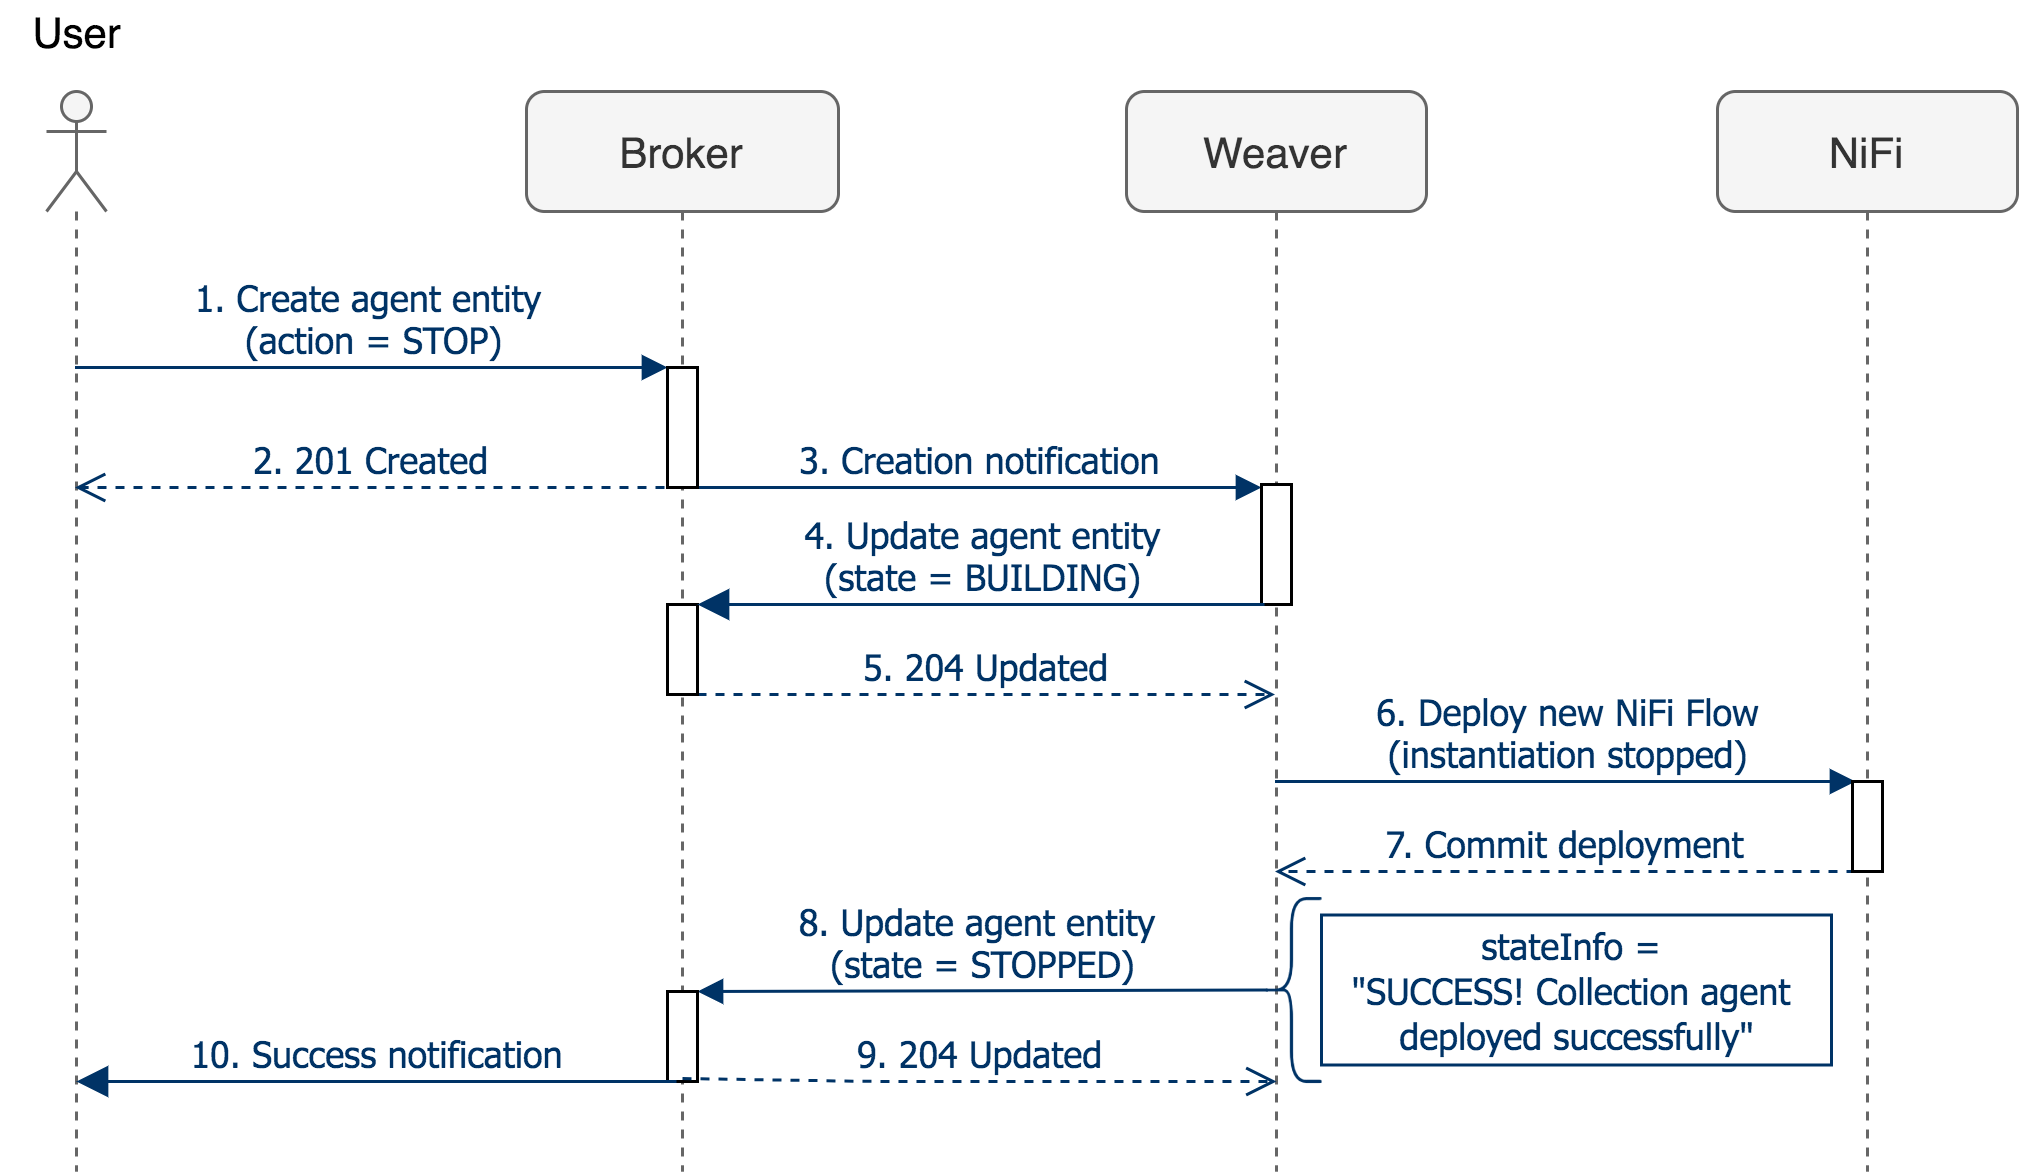

The diagram above was exported from draw.io. Its source (the exported page's mxGraphModel, read from the mxfile embedded in the PNG):
<mxGraphModel dx="1426" dy="810" grid="1" gridSize="10" guides="1" tooltips="1" connect="1" arrows="1" fold="1" page="1" pageScale="1" pageWidth="827" pageHeight="1169" math="0" shadow="0">
  <root>
    <mxCell id="hh2zaaJJq2A0Ux6sSQrq-0" />
    <mxCell id="hh2zaaJJq2A0Ux6sSQrq-1" parent="hh2zaaJJq2A0Ux6sSQrq-0" />
    <mxCell id="hh2zaaJJq2A0Ux6sSQrq-2" value="Broker" style="shape=umlLifeline;perimeter=lifelinePerimeter;whiteSpace=wrap;html=1;container=0;collapsible=0;recursiveResize=0;outlineConnect=0;rounded=1;fontSize=14;fontColor=#333333;strokeColor=#666666;fillColor=#f5f5f5;" parent="hh2zaaJJq2A0Ux6sSQrq-1" vertex="1">
      <mxGeometry x="330" y="160" width="104" height="360" as="geometry" />
    </mxCell>
    <mxCell id="hh2zaaJJq2A0Ux6sSQrq-3" value="Weaver" style="shape=umlLifeline;perimeter=lifelinePerimeter;whiteSpace=wrap;html=1;container=0;collapsible=0;recursiveResize=0;outlineConnect=0;rounded=1;fontSize=14;fontColor=#333333;strokeColor=#666666;fillColor=#f5f5f5;" parent="hh2zaaJJq2A0Ux6sSQrq-1" vertex="1">
      <mxGeometry x="530" y="160" width="100" height="360" as="geometry" />
    </mxCell>
    <mxCell id="hh2zaaJJq2A0Ux6sSQrq-4" value="NiFi" style="shape=umlLifeline;perimeter=lifelinePerimeter;whiteSpace=wrap;html=1;container=0;collapsible=0;recursiveResize=0;outlineConnect=0;rounded=1;fontSize=14;fontColor=#333333;strokeColor=#666666;fillColor=#f5f5f5;" parent="hh2zaaJJq2A0Ux6sSQrq-1" vertex="1">
      <mxGeometry x="727" y="160" width="100" height="360" as="geometry" />
    </mxCell>
    <mxCell id="hh2zaaJJq2A0Ux6sSQrq-5" value="" style="shape=umlLifeline;participant=umlActor;perimeter=lifelinePerimeter;whiteSpace=wrap;html=1;container=1;collapsible=0;recursiveResize=0;verticalAlign=middle;outlineConnect=0;fontSize=14;rounded=1;fontColor=#333333;strokeColor=#666666;fillColor=#f5f5f5;" parent="hh2zaaJJq2A0Ux6sSQrq-1" vertex="1">
      <mxGeometry x="170" y="160" width="20" height="360" as="geometry" />
    </mxCell>
    <mxCell id="hh2zaaJJq2A0Ux6sSQrq-6" value="3. Creation notification" style="html=1;verticalAlign=bottom;startArrow=none;endArrow=block;startSize=8;strokeColor=#003366;fontFamily=Tahoma;fontSize=12;fontColor=#003366;startFill=0;exitX=1;exitY=0.975;exitDx=0;exitDy=0;exitPerimeter=0;" parent="hh2zaaJJq2A0Ux6sSQrq-1" edge="1">
      <mxGeometry relative="1" as="geometry">
        <mxPoint x="387" y="292" as="sourcePoint" />
        <mxPoint x="575" y="292" as="targetPoint" />
      </mxGeometry>
    </mxCell>
    <mxCell id="hh2zaaJJq2A0Ux6sSQrq-7" value="6. Deploy new NiFi Flow&lt;br&gt;(instantiation stopped)" style="html=1;verticalAlign=bottom;endArrow=block;strokeColor=#003366;fontFamily=Tahoma;fontSize=12;fontColor=#003366;entryX=0.1;entryY=0;entryDx=0;entryDy=0;entryPerimeter=0;" parent="hh2zaaJJq2A0Ux6sSQrq-1" source="hh2zaaJJq2A0Ux6sSQrq-3" target="hh2zaaJJq2A0Ux6sSQrq-17" edge="1">
      <mxGeometry relative="1" as="geometry">
        <mxPoint x="585" y="390" as="sourcePoint" />
        <mxPoint x="700" y="400" as="targetPoint" />
      </mxGeometry>
    </mxCell>
    <mxCell id="hh2zaaJJq2A0Ux6sSQrq-8" value="7. Commit deployment" style="html=1;verticalAlign=bottom;endArrow=open;dashed=1;endSize=8;strokeColor=#003366;fontFamily=Tahoma;fontSize=12;fontColor=#003366;exitX=0.1;exitY=1;exitDx=0;exitDy=0;exitPerimeter=0;" parent="hh2zaaJJq2A0Ux6sSQrq-1" source="hh2zaaJJq2A0Ux6sSQrq-17" target="hh2zaaJJq2A0Ux6sSQrq-3" edge="1">
      <mxGeometry relative="1" as="geometry">
        <mxPoint x="590" y="450" as="targetPoint" />
        <mxPoint x="725" y="450" as="sourcePoint" />
      </mxGeometry>
    </mxCell>
    <mxCell id="hh2zaaJJq2A0Ux6sSQrq-9" value="1. Create agent entity &lt;br&gt;(action = STOP)" style="html=1;verticalAlign=bottom;endArrow=block;entryX=0;entryY=0;strokeColor=#003366;fontFamily=Tahoma;fontSize=12;fontColor=#003366;" parent="hh2zaaJJq2A0Ux6sSQrq-1" source="hh2zaaJJq2A0Ux6sSQrq-5" target="hh2zaaJJq2A0Ux6sSQrq-14" edge="1">
      <mxGeometry relative="1" as="geometry">
        <mxPoint x="307" y="250" as="sourcePoint" />
      </mxGeometry>
    </mxCell>
    <mxCell id="hh2zaaJJq2A0Ux6sSQrq-10" value="2. 201 Created" style="html=1;verticalAlign=bottom;endArrow=open;dashed=1;endSize=8;exitX=-0.1;exitY=0.975;strokeColor=#003366;fontFamily=Tahoma;fontSize=12;fontColor=#003366;exitDx=0;exitDy=0;exitPerimeter=0;" parent="hh2zaaJJq2A0Ux6sSQrq-1" edge="1">
      <mxGeometry relative="1" as="geometry">
        <mxPoint x="179.5" y="292" as="targetPoint" />
        <mxPoint x="376" y="292" as="sourcePoint" />
      </mxGeometry>
    </mxCell>
    <mxCell id="hh2zaaJJq2A0Ux6sSQrq-11" value="8. Update agent entity&amp;nbsp;&lt;br&gt;(state = STOPPED)" style="html=1;verticalAlign=bottom;endArrow=block;entryX=1;entryY=0;strokeColor=#003366;fontFamily=Tahoma;fontSize=12;fontColor=#003366;exitX=0.1;exitY=0.5;exitDx=0;exitDy=0;exitPerimeter=0;" parent="hh2zaaJJq2A0Ux6sSQrq-1" source="scQT3vMu6CBSDzvSoQ7C-1" target="hh2zaaJJq2A0Ux6sSQrq-15" edge="1">
      <mxGeometry relative="1" as="geometry">
        <mxPoint x="579.5" y="460" as="sourcePoint" />
      </mxGeometry>
    </mxCell>
    <mxCell id="hh2zaaJJq2A0Ux6sSQrq-12" value="5. 204 Updated" style="html=1;verticalAlign=bottom;endArrow=open;dashed=1;endSize=8;strokeColor=#003366;fontFamily=Tahoma;fontSize=12;fontColor=#003366;" parent="hh2zaaJJq2A0Ux6sSQrq-1" source="hh2zaaJJq2A0Ux6sSQrq-18" target="hh2zaaJJq2A0Ux6sSQrq-3" edge="1">
      <mxGeometry relative="1" as="geometry">
        <mxPoint x="447" y="497" as="targetPoint" />
        <Array as="points">
          <mxPoint x="440" y="361" />
        </Array>
      </mxGeometry>
    </mxCell>
    <mxCell id="hh2zaaJJq2A0Ux6sSQrq-13" value="&lt;font style=&quot;font-size: 14px;&quot;&gt;User&lt;/font&gt;" style="text;html=1;align=center;verticalAlign=middle;resizable=0;points=[];autosize=1;fontSize=14;" parent="hh2zaaJJq2A0Ux6sSQrq-1" vertex="1">
      <mxGeometry x="155" y="130" width="50" height="20" as="geometry" />
    </mxCell>
    <mxCell id="hh2zaaJJq2A0Ux6sSQrq-14" value="" style="html=1;points=[];perimeter=orthogonalPerimeter;fontFamily=Tahoma;fontSize=12;fontColor=#003366;" parent="hh2zaaJJq2A0Ux6sSQrq-1" vertex="1">
      <mxGeometry x="377" y="252" width="10" height="40" as="geometry" />
    </mxCell>
    <mxCell id="hh2zaaJJq2A0Ux6sSQrq-15" value="" style="html=1;points=[];perimeter=orthogonalPerimeter;fontFamily=Tahoma;fontSize=12;fontColor=#003366;" parent="hh2zaaJJq2A0Ux6sSQrq-1" vertex="1">
      <mxGeometry x="377" y="460" width="10" height="30" as="geometry" />
    </mxCell>
    <mxCell id="hh2zaaJJq2A0Ux6sSQrq-16" value="" style="html=1;points=[];perimeter=orthogonalPerimeter;fontFamily=Tahoma;fontSize=12;fontColor=#003366;" parent="hh2zaaJJq2A0Ux6sSQrq-1" vertex="1">
      <mxGeometry x="575" y="291" width="10" height="40" as="geometry" />
    </mxCell>
    <mxCell id="hh2zaaJJq2A0Ux6sSQrq-17" value="" style="html=1;points=[];perimeter=orthogonalPerimeter;fontFamily=Tahoma;fontSize=12;fontColor=#003366;" parent="hh2zaaJJq2A0Ux6sSQrq-1" vertex="1">
      <mxGeometry x="772" y="390" width="10" height="30" as="geometry" />
    </mxCell>
    <mxCell id="hh2zaaJJq2A0Ux6sSQrq-18" value="" style="html=1;points=[];perimeter=orthogonalPerimeter;fontFamily=Tahoma;fontSize=12;fontColor=#003366;" parent="hh2zaaJJq2A0Ux6sSQrq-1" vertex="1">
      <mxGeometry x="377" y="331" width="10" height="30" as="geometry" />
    </mxCell>
    <mxCell id="hh2zaaJJq2A0Ux6sSQrq-19" value="4. Update agent entity&lt;br&gt;(state = BUILDING)" style="html=1;verticalAlign=bottom;startArrow=block;endArrow=none;startSize=8;strokeColor=#003366;fontFamily=Tahoma;fontSize=12;fontColor=#003366;startFill=1;exitX=1;exitY=0;exitDx=0;exitDy=0;exitPerimeter=0;entryX=0.1;entryY=1;entryDx=0;entryDy=0;entryPerimeter=0;endFill=0;" parent="hh2zaaJJq2A0Ux6sSQrq-1" edge="1">
      <mxGeometry relative="1" as="geometry">
        <mxPoint x="387" y="331" as="sourcePoint" />
        <mxPoint x="576" y="331" as="targetPoint" />
      </mxGeometry>
    </mxCell>
    <mxCell id="hh2zaaJJq2A0Ux6sSQrq-20" value="9. 204 Updated" style="html=1;verticalAlign=bottom;endArrow=open;dashed=1;endSize=8;strokeColor=#003366;fontFamily=Tahoma;fontSize=12;fontColor=#003366;exitX=0.5;exitY=0.967;exitDx=0;exitDy=0;exitPerimeter=0;" parent="hh2zaaJJq2A0Ux6sSQrq-1" source="hh2zaaJJq2A0Ux6sSQrq-15" edge="1">
      <mxGeometry relative="1" as="geometry">
        <mxPoint x="580" y="490" as="targetPoint" />
        <mxPoint x="392.5" y="490" as="sourcePoint" />
        <Array as="points">
          <mxPoint x="445.5" y="490" />
        </Array>
      </mxGeometry>
    </mxCell>
    <mxCell id="piQZoP42ceX1A4jnw6tB-0" value="10. Success notification" style="html=1;verticalAlign=bottom;startArrow=block;endArrow=none;startSize=8;strokeColor=#003366;fontFamily=Tahoma;fontSize=12;fontColor=#003366;startFill=1;endFill=0;" parent="hh2zaaJJq2A0Ux6sSQrq-1" edge="1">
      <mxGeometry relative="1" as="geometry">
        <mxPoint x="180" y="490" as="sourcePoint" />
        <mxPoint x="380" y="490" as="targetPoint" />
      </mxGeometry>
    </mxCell>
    <mxCell id="scQT3vMu6CBSDzvSoQ7C-0" value="&lt;div&gt;&lt;font color=&quot;#003366&quot;&gt;&lt;span style=&quot;font-family: &amp;#34;tahoma&amp;#34; ; background-color: rgb(255 , 255 , 255)&quot;&gt;stateInfo =&lt;/span&gt;&lt;span style=&quot;font-family: &amp;#34;tahoma&amp;#34;&quot;&gt;&amp;nbsp;&lt;/span&gt;&lt;/font&gt;&lt;/div&gt;&lt;div&gt;&lt;span style=&quot;font-family: &amp;#34;tahoma&amp;#34;&quot;&gt;&lt;font color=&quot;#003366&quot;&gt;&quot;SUCCESS! Collection agent&amp;nbsp;&lt;/font&gt;&lt;/span&gt;&lt;/div&gt;&lt;div&gt;&lt;span style=&quot;font-family: &amp;#34;tahoma&amp;#34;&quot;&gt;&lt;font color=&quot;#003366&quot;&gt;deployed successfully&lt;/font&gt;&lt;/span&gt;&lt;span style=&quot;color: rgb(0 , 51 , 102) ; font-family: &amp;#34;tahoma&amp;#34;&quot;&gt;&quot;&lt;/span&gt;&lt;/div&gt;" style="text;html=1;align=center;verticalAlign=middle;resizable=0;points=[];autosize=1;strokeColor=#003366;" parent="hh2zaaJJq2A0Ux6sSQrq-1" vertex="1">
      <mxGeometry x="595" y="434.5" width="170" height="50" as="geometry" />
    </mxCell>
    <mxCell id="scQT3vMu6CBSDzvSoQ7C-1" value="" style="shape=curlyBracket;whiteSpace=wrap;html=1;rounded=1;strokeColor=#003366;" parent="hh2zaaJJq2A0Ux6sSQrq-1" vertex="1">
      <mxGeometry x="575" y="429" width="20" height="61" as="geometry" />
    </mxCell>
  </root>
</mxGraphModel>